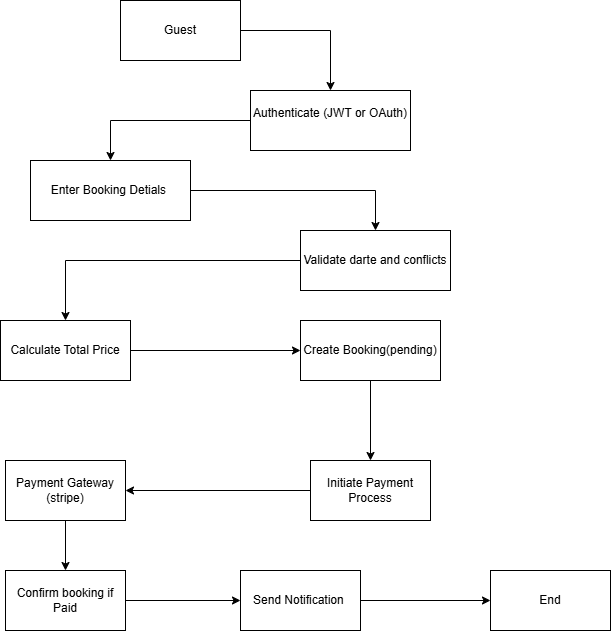

The diagram above was exported from draw.io. Its source (the exported page's mxGraphModel, read from the mxfile embedded in the PNG):
<mxGraphModel dx="1012" dy="538" grid="1" gridSize="10" guides="1" tooltips="1" connect="1" arrows="1" fold="1" page="1" pageScale="1" pageWidth="850" pageHeight="1100" math="0" shadow="0">
  <root>
    <mxCell id="0" />
    <mxCell id="1" parent="0" />
    <mxCell id="zyZzP_ri2-6uQ3pNag1d-9" value="" style="edgeStyle=orthogonalEdgeStyle;rounded=0;orthogonalLoop=1;jettySize=auto;html=1;" edge="1" parent="1" source="zyZzP_ri2-6uQ3pNag1d-2" target="zyZzP_ri2-6uQ3pNag1d-3">
      <mxGeometry relative="1" as="geometry" />
    </mxCell>
    <mxCell id="zyZzP_ri2-6uQ3pNag1d-2" value="Guest" style="rounded=0;whiteSpace=wrap;html=1;" vertex="1" parent="1">
      <mxGeometry x="230" y="20" width="120" height="60" as="geometry" />
    </mxCell>
    <mxCell id="zyZzP_ri2-6uQ3pNag1d-10" value="" style="edgeStyle=orthogonalEdgeStyle;rounded=0;orthogonalLoop=1;jettySize=auto;html=1;" edge="1" parent="1" source="zyZzP_ri2-6uQ3pNag1d-3" target="zyZzP_ri2-6uQ3pNag1d-6">
      <mxGeometry relative="1" as="geometry" />
    </mxCell>
    <mxCell id="zyZzP_ri2-6uQ3pNag1d-3" value="Authenticate (JWT or OAuth)&lt;div&gt;&lt;br&gt;&lt;/div&gt;" style="rounded=0;whiteSpace=wrap;html=1;" vertex="1" parent="1">
      <mxGeometry x="360" y="110" width="160" height="60" as="geometry" />
    </mxCell>
    <mxCell id="zyZzP_ri2-6uQ3pNag1d-15" value="" style="edgeStyle=orthogonalEdgeStyle;rounded=0;orthogonalLoop=1;jettySize=auto;html=1;" edge="1" parent="1" source="zyZzP_ri2-6uQ3pNag1d-4" target="zyZzP_ri2-6uQ3pNag1d-5">
      <mxGeometry relative="1" as="geometry" />
    </mxCell>
    <mxCell id="zyZzP_ri2-6uQ3pNag1d-4" value="Calculate Total Price" style="rounded=0;whiteSpace=wrap;html=1;" vertex="1" parent="1">
      <mxGeometry x="110" y="340" width="130" height="60" as="geometry" />
    </mxCell>
    <mxCell id="zyZzP_ri2-6uQ3pNag1d-16" value="" style="edgeStyle=orthogonalEdgeStyle;rounded=0;orthogonalLoop=1;jettySize=auto;html=1;" edge="1" parent="1" source="zyZzP_ri2-6uQ3pNag1d-5" target="zyZzP_ri2-6uQ3pNag1d-7">
      <mxGeometry relative="1" as="geometry" />
    </mxCell>
    <mxCell id="zyZzP_ri2-6uQ3pNag1d-5" value="Create Booking(pending)" style="rounded=0;whiteSpace=wrap;html=1;" vertex="1" parent="1">
      <mxGeometry x="410" y="340" width="140" height="60" as="geometry" />
    </mxCell>
    <mxCell id="zyZzP_ri2-6uQ3pNag1d-13" value="" style="edgeStyle=orthogonalEdgeStyle;rounded=0;orthogonalLoop=1;jettySize=auto;html=1;" edge="1" parent="1" source="zyZzP_ri2-6uQ3pNag1d-6" target="zyZzP_ri2-6uQ3pNag1d-8">
      <mxGeometry relative="1" as="geometry" />
    </mxCell>
    <mxCell id="zyZzP_ri2-6uQ3pNag1d-6" value="Enter Booking Detials&amp;nbsp;" style="rounded=0;whiteSpace=wrap;html=1;" vertex="1" parent="1">
      <mxGeometry x="140" y="180" width="160" height="60" as="geometry" />
    </mxCell>
    <mxCell id="zyZzP_ri2-6uQ3pNag1d-20" value="" style="edgeStyle=orthogonalEdgeStyle;rounded=0;orthogonalLoop=1;jettySize=auto;html=1;" edge="1" parent="1" source="zyZzP_ri2-6uQ3pNag1d-7" target="zyZzP_ri2-6uQ3pNag1d-18">
      <mxGeometry relative="1" as="geometry" />
    </mxCell>
    <mxCell id="zyZzP_ri2-6uQ3pNag1d-7" value="Initiate Payment Process" style="rounded=0;whiteSpace=wrap;html=1;" vertex="1" parent="1">
      <mxGeometry x="420" y="480" width="120" height="60" as="geometry" />
    </mxCell>
    <mxCell id="zyZzP_ri2-6uQ3pNag1d-14" value="" style="edgeStyle=orthogonalEdgeStyle;rounded=0;orthogonalLoop=1;jettySize=auto;html=1;" edge="1" parent="1" source="zyZzP_ri2-6uQ3pNag1d-8" target="zyZzP_ri2-6uQ3pNag1d-4">
      <mxGeometry relative="1" as="geometry" />
    </mxCell>
    <mxCell id="zyZzP_ri2-6uQ3pNag1d-8" value="Validate darte and conflicts" style="rounded=0;whiteSpace=wrap;html=1;" vertex="1" parent="1">
      <mxGeometry x="410" y="250" width="150" height="60" as="geometry" />
    </mxCell>
    <mxCell id="zyZzP_ri2-6uQ3pNag1d-26" value="" style="edgeStyle=orthogonalEdgeStyle;rounded=0;orthogonalLoop=1;jettySize=auto;html=1;" edge="1" parent="1" source="zyZzP_ri2-6uQ3pNag1d-17" target="zyZzP_ri2-6uQ3pNag1d-21">
      <mxGeometry relative="1" as="geometry" />
    </mxCell>
    <mxCell id="zyZzP_ri2-6uQ3pNag1d-17" value="Confirm booking if Paid" style="rounded=0;whiteSpace=wrap;html=1;" vertex="1" parent="1">
      <mxGeometry x="115" y="590" width="120" height="60" as="geometry" />
    </mxCell>
    <mxCell id="zyZzP_ri2-6uQ3pNag1d-23" value="" style="edgeStyle=orthogonalEdgeStyle;rounded=0;orthogonalLoop=1;jettySize=auto;html=1;" edge="1" parent="1" source="zyZzP_ri2-6uQ3pNag1d-18" target="zyZzP_ri2-6uQ3pNag1d-17">
      <mxGeometry relative="1" as="geometry" />
    </mxCell>
    <mxCell id="zyZzP_ri2-6uQ3pNag1d-18" value="Payment Gateway (stripe)" style="rounded=0;whiteSpace=wrap;html=1;" vertex="1" parent="1">
      <mxGeometry x="115" y="480" width="120" height="60" as="geometry" />
    </mxCell>
    <mxCell id="zyZzP_ri2-6uQ3pNag1d-25" value="" style="edgeStyle=orthogonalEdgeStyle;rounded=0;orthogonalLoop=1;jettySize=auto;html=1;" edge="1" parent="1" source="zyZzP_ri2-6uQ3pNag1d-21" target="zyZzP_ri2-6uQ3pNag1d-22">
      <mxGeometry relative="1" as="geometry" />
    </mxCell>
    <mxCell id="zyZzP_ri2-6uQ3pNag1d-21" value="Send Notification&amp;nbsp;" style="rounded=0;whiteSpace=wrap;html=1;" vertex="1" parent="1">
      <mxGeometry x="350" y="590" width="120" height="60" as="geometry" />
    </mxCell>
    <mxCell id="zyZzP_ri2-6uQ3pNag1d-22" value="End" style="rounded=0;whiteSpace=wrap;html=1;" vertex="1" parent="1">
      <mxGeometry x="600" y="590" width="120" height="60" as="geometry" />
    </mxCell>
  </root>
</mxGraphModel>